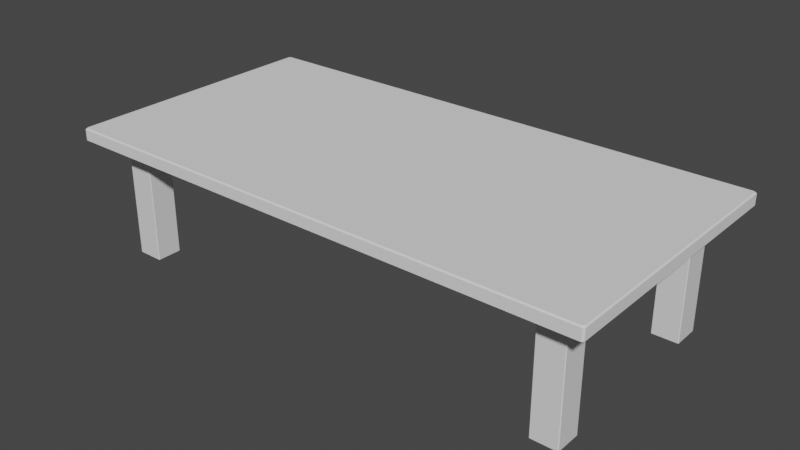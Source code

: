 # Source: table.blend  (saved by Blender 2.92.15; exported with 4.5.12 LTS)
import bpy
from mathutils import Matrix  # noqa: F401  (used for matrix-valued properties, if any)

bpy.ops.wm.read_factory_settings(use_empty=True)
scene = bpy.context.scene
scene.name = 'Scene'

# ---- collections
col_collection = bpy.data.collections.new('Collection'); scene.collection.children.link(col_collection)

# ---- materials (node trees are filled in below, after node groups)
mat_table = bpy.data.materials.new('Table')
mat_table.alpha_threshold = 0.0
mat_table.use_transparent_shadow = False
mat_table.line_color = (0.0, 0.0, 0.0, 1.0)
mat_legs = bpy.data.materials.new('Legs')
mat_legs.use_transparent_shadow = False

# ---- material node trees
mat_table.use_nodes = True; mat_table.node_tree.nodes.clear()
_N = mat_table.node_tree.nodes; _L = mat_table.node_tree.links
n0 = _N.new('ShaderNodeOutputMaterial'); n0.name = 'Material Output'; n0.location = (300, 300)
n1 = _N.new('ShaderNodeBsdfPrincipled'); n1.name = 'Principled BSDF'; n1.location = (10, 300)
n1.distribution = 'GGX'
n1.subsurface_method = 'BURLEY'
n1.inputs[3].default_value = 1.45
n1.inputs[13].default_value = 0.0
n1.inputs[27].default_value = (0.0, 0.0, 0.0, 1.0)
n1.inputs[28].default_value = 1.0
n2 = _N.new('ShaderNodeTexImage'); n2.name = 'Image Texture'; n2.location = (-280, 280)
_L.new(n1.outputs[0], n0.inputs[0])
n0.is_active_output = True
mat_legs.use_nodes = True; mat_legs.node_tree.nodes.clear()
_N = mat_legs.node_tree.nodes; _L = mat_legs.node_tree.links
n0 = _N.new('ShaderNodeBsdfPrincipled'); n0.name = 'Principled BSDF'; n0.location = (10, 300)
n0.distribution = 'GGX'
n0.subsurface_method = 'BURLEY'
n0.inputs[3].default_value = 1.45
n0.inputs[27].default_value = (0.0, 0.0, 0.0, 1.0)
n0.inputs[28].default_value = 1.0
n1 = _N.new('ShaderNodeOutputMaterial'); n1.name = 'Material Output'; n1.location = (300, 300)
_L.new(n0.outputs[0], n1.inputs[0])
n1.is_active_output = True

# ---- world
world_world = bpy.data.worlds.new('World'); scene.world = world_world
world_world.use_nodes = True; world_world.node_tree.nodes.clear()
_N = world_world.node_tree.nodes; _L = world_world.node_tree.links
n0 = _N.new('ShaderNodeOutputWorld'); n0.name = 'World Output'; n0.location = (300, 300)
n1 = _N.new('ShaderNodeBackground'); n1.name = 'Background'; n1.location = (10, 300)
n1.inputs[0].default_value = (0.05088, 0.05088, 0.05088, 1.0)
_L.new(n1.outputs[0], n0.inputs[0])
n0.is_active_output = True
world_world.color = (0.05088, 0.05088, 0.05088)
world_world.use_sun_shadow = False
world_world.sun_shadow_jitter_overblur = 0.0

# ---- meshes
me_cube = bpy.data.meshes.new('Cube')
me_cube.from_pydata([(1.997, -0.804, 0.8996), (1.992, -0.804, 0.894), (-1.997, -0.7985, 0.8996), (-1.992, -0.7985, 0.894), (-1.997, -0.6071, 0.8996), (-1.992, -0.6071, 0.894), (1.997, -0.6071, 0.8996), (1.992, -0.6071, 0.894), (-1.992, 0.7985, 0.894), (-1.997, 0.7985, 0.8996), (1.997, 0.7985, 0.8996), (1.992, 0.7985, 0.894), (1.997, 0.5961, 0.8996), (1.992, 0.5961, 0.894), (-1.997, 0.5961, 0.8996), (-1.992, 0.5961, 0.894), (1.988, 0.9784, 0.9886), (1.976, 0.991, 0.9886), (1.997, 0.9874, 0.9796), (1.985, 1.0, 0.9796), (1.976, -0.991, 0.9886), (1.988, -0.9784, 0.9886), (1.985, -1.0, 0.9796), (1.997, -0.9874, 0.9796), (-1.976, 0.991, 0.9886), (-1.988, 0.9784, 0.9886), (-1.985, 1.0, 0.9796), (-1.997, 0.9874, 0.9796), (-1.988, -0.9784, 0.9886), (-1.976, -0.991, 0.9886), (-1.997, -0.9874, 0.9796), (-1.985, -1.0, 0.9796), (1.985, 1.0, 0.8996), (1.997, 0.9874, 0.8996), (1.979, 0.9944, 0.894), (1.992, 0.9818, 0.894), (1.992, -0.9818, 0.894), (1.979, -0.9944, 0.894), (1.997, -0.9874, 0.8996), (1.985, -1.0, 0.8996), (-1.992, 0.9818, 0.894), (-1.979, 0.9944, 0.894), (-1.997, 0.9874, 0.8996), (-1.985, 1.0, 0.8996), (-1.979, -0.9944, 0.894), (-1.992, -0.9818, 0.894), (-1.985, -1.0, 0.8996), (-1.997, -0.9874, 0.8996), (-1.791, -0.7942, 0.894), (-1.787, -0.7988, 0.894), (-1.796, -0.7988, 0.894), (-1.787, -0.6071, 0.894), (-1.791, -0.6116, 0.894), (-1.796, -0.6071, 0.894), (-1.596, -0.799, 0.894), (-1.592, -0.7945, 0.894), (-1.587, -0.799, 0.894), (-1.592, -0.6116, 0.894), (-1.596, -0.6071, 0.894), (-1.587, -0.6071, 0.894), (-1.791, 0.6007, 0.894), (-1.787, 0.5961, 0.894), (-1.796, 0.5961, 0.894), (-1.787, 0.7985, 0.894), (-1.791, 0.7939, 0.894), (-1.796, 0.7985, 0.894), (-1.596, 0.5961, 0.894), (-1.592, 0.6007, 0.894), (-1.587, 0.5961, 0.894), (-1.592, 0.7939, 0.894), (-1.596, 0.7985, 0.894), (-1.587, 0.7985, 0.894), (1.792, 0.5961, 0.894), (1.797, 0.6007, 0.894), (1.801, 0.5961, 0.894), (1.797, 0.7939, 0.894), (1.792, 0.7985, 0.894), (1.801, 0.7985, 0.894), (1.6, 0.6007, 0.894), (1.604, 0.5961, 0.894), (1.595, 0.5961, 0.894), (1.604, 0.7985, 0.894), (1.6, 0.7939, 0.894), (1.595, 0.7985, 0.894), (1.792, -0.8037, 0.894), (1.797, -0.7991, 0.894), (1.801, -0.8037, 0.894), (1.797, -0.6116, 0.894), (1.792, -0.6071, 0.894), (1.801, -0.6071, 0.894), (1.604, -0.6071, 0.894), (1.6, -0.6116, 0.894), (1.595, -0.6071, 0.894), (1.6, -0.7989, 0.894), (1.604, -0.8034, 0.894), (1.595, -0.8034, 0.894), (-1.791, -0.6116, 0.007964), (-1.787, -0.6071, 0.007964), (-1.787, -0.7988, 0.007964), (-1.791, -0.7942, 0.007964), (-1.592, -0.7945, 0.007964), (-1.596, -0.799, 0.007964), (-1.596, -0.6071, 0.007964), (-1.592, -0.6116, 0.007964), (-1.791, 0.7939, 0.007964), (-1.787, 0.7985, 0.007964), (-1.787, 0.5961, 0.007964), (-1.791, 0.6007, 0.007964), (-1.592, 0.6007, 0.007964), (-1.596, 0.5961, 0.007964), (-1.596, 0.7985, 0.007964), (-1.592, 0.7939, 0.007964), (1.604, 0.5961, 0.007964), (1.6, 0.6007, 0.007964), (1.797, 0.6007, 0.007964), (1.792, 0.5961, 0.007964), (1.6, 0.7939, 0.007964), (1.604, 0.7985, 0.007964), (1.792, 0.7985, 0.007964), (1.797, 0.7939, 0.007964), (1.604, -0.8034, 0.007964), (1.6, -0.7989, 0.007964), (1.797, -0.7991, 0.007964), (1.792, -0.8037, 0.007964), (1.6, -0.6116, 0.007964), (1.604, -0.6071, 0.007964), (1.792, -0.6071, 0.007964), (1.797, -0.6116, 0.007964)], [], [(11, 35, 33, 10), (87, 85, 122, 127), (43, 26, 19, 32), (33, 18, 23, 38, 0, 6, 12, 10), (40, 8, 9, 42), (28, 25, 27, 30), (57, 55, 100, 103), (75, 73, 114, 119), (40, 41, 34, 35, 11, 77, 76, 81, 83, 71, 70, 63, 65, 8), (5, 53, 52, 48, 50, 3), (60, 64, 104, 107), (69, 67, 108, 111), (72, 79, 112, 115), (84, 94, 120, 123), (51, 58, 102, 97), (3, 50, 49, 54, 56, 95, 94, 84, 86, 1, 36, 37, 44, 45), (106, 107, 104, 105, 110, 111, 108, 109), (112, 113, 116, 117, 118, 119, 114, 115), (120, 121, 124, 125, 126, 127, 122, 123), (86, 85, 87, 89, 7, 1), (68, 67, 69, 71, 83, 82, 78, 80), (15, 62, 61, 66, 68, 80, 79, 72, 74, 13, 7, 89, 88, 90, 92, 59, 58, 51, 53, 5), (93, 91, 124, 121), (74, 73, 75, 77, 11, 13), (56, 55, 57, 59, 92, 91, 93, 95), (90, 88, 126, 125), (78, 82, 116, 113), (81, 76, 118, 117), (66, 61, 106, 109), (98, 99, 96, 97, 102, 103, 100, 101), (8, 65, 64, 60, 62, 15), (39, 22, 31, 46), (16, 17, 24, 25, 28, 29, 20, 21), (47, 30, 27, 42, 9, 14, 4, 2), (16, 21, 23, 18), (44, 37, 39, 46), (63, 70, 110, 105), (36, 1, 0, 38), (34, 41, 43, 32), (54, 49, 98, 101), (5, 3, 2, 4), (15, 5, 4, 14), (1, 7, 6, 0), (3, 45, 47, 2), (13, 11, 10, 12), (7, 13, 12, 6), (8, 15, 14, 9), (20, 29, 31, 22), (23, 21, 20, 22), (28, 30, 31, 29), (19, 17, 16, 18), (24, 26, 27, 25), (44, 46, 47, 45), (33, 35, 34, 32), (40, 42, 43, 41), (36, 38, 39, 37), (42, 27, 26, 43), (18, 33, 32, 19), (22, 39, 38, 23), (30, 47, 46, 31), (24, 17, 19, 26), (48, 49, 50), (51, 52, 53), (54, 55, 56), (57, 58, 59), (60, 61, 62), (63, 64, 65), (66, 67, 68), (69, 70, 71), (72, 73, 74), (75, 76, 77), (78, 79, 80), (81, 82, 83), (84, 85, 86), (87, 88, 89), (90, 91, 92), (93, 94, 95), (51, 97, 96, 52), (98, 49, 48, 99), (81, 117, 116, 82), (112, 79, 78, 113), (69, 111, 110, 70), (104, 64, 63, 105), (100, 55, 54, 101), (93, 121, 120, 94), (122, 85, 84, 123), (66, 109, 108, 67), (57, 103, 102, 58), (87, 127, 126, 88), (124, 91, 90, 125), (114, 73, 72, 115), (75, 119, 118, 76), (106, 61, 60, 107), (48, 52, 96, 99)])
me_cube.polygons.foreach_set('material_index', [0, 1, 0, 0, 0, 0, 1, 1, 0, 0, 1, 1, 1, 1, 1, 0, 1, 1, 1, 0, 0, 0, 1, 0, 0, 1, 1, 1, 1, 1, 0, 0, 0, 0, 0, 0, 1, 0, 0, 1, 0, 0, 0, 0, 0, 0, 0, 0, 0, 0, 0, 0, 0, 0, 0, 0, 0, 0, 0, 0, 0, 0, 0, 0, 0, 0, 0, 0, 0, 0, 0, 0, 0, 0, 0, 0, 0, 1, 1, 1, 1, 1, 1, 1, 1, 1, 1, 1, 1, 1, 1, 1, 1, 1])
_uv = me_cube.uv_layers.new(name='UVMap')
_uv.uv.foreach_set('vector', [0.3746, 0.5252, 0.3746, 0.5023, 0.3898, 0.5016, 0.3898, 0.5252, 0.3626, 0.7015, 0.3626, 0.7249, 0.3626, 0.7249, 0.3626, 0.7015, 0.3898, 0.2508, 0.6012, 0.2508, 0.6012, 0.4992, 0.3898, 0.4992, 0.3898, 0.5016, 0.6012, 0.5016, 0.6012, 0.7484, 0.3898, 0.7484, 0.3898, 0.7255, 0.3898, 0.7009, 0.3898, 0.5505, 0.3898, 0.5252, 0.1254, 0.5023, 0.1253, 0.5252, 0.125, 0.5252, 0.125, 0.5016, 0.8744, 0.7473, 0.8744, 0.5027, 0.875, 0.5016, 0.875, 0.7484, 0.1497, 0.7015, 0.1497, 0.7243, 0.1497, 0.7243, 0.1497, 0.7015, 0.3623, 0.5258, 0.3623, 0.5499, 0.3623, 0.5499, 0.3623, 0.5258, 0.1254, 0.5023, 0.1261, 0.5007, 0.3739, 0.5007, 0.3746, 0.5023, 0.3746, 0.5252, 0.3626, 0.5252, 0.362, 0.5252, 0.3502, 0.5252, 0.3497, 0.5252, 0.1514, 0.5252, 0.1508, 0.5252, 0.138, 0.5252, 0.1374, 0.5252, 0.1253, 0.5252, 0.1254, 0.7009, 0.1378, 0.7009, 0.1381, 0.7015, 0.1381, 0.7243, 0.1378, 0.7248, 0.1254, 0.7248, 0.1377, 0.5499, 0.1377, 0.5258, 0.1377, 0.5258, 0.1377, 0.5499, 0.1511, 0.5258, 0.1511, 0.5499, 0.1511, 0.5499, 0.1511, 0.5258, 0.362, 0.5505, 0.3502, 0.5505, 0.3502, 0.5505, 0.362, 0.5505, 0.3623, 0.7255, 0.3506, 0.7254, 0.3506, 0.7254, 0.3623, 0.7255, 0.1383, 0.7009, 0.1494, 0.7009, 0.1494, 0.7009, 0.1383, 0.7009, 0.1254, 0.7248, 0.1378, 0.7248, 0.1383, 0.7248, 0.1494, 0.7249, 0.15, 0.7249, 0.35, 0.7254, 0.3506, 0.7254, 0.3623, 0.7255, 0.3629, 0.7255, 0.3747, 0.7255, 0.3747, 0.7477, 0.3739, 0.7493, 0.1261, 0.7493, 0.1254, 0.7477, 0.138, 0.5505, 0.1377, 0.5499, 0.1377, 0.5258, 0.138, 0.5252, 0.1508, 0.5252, 0.1511, 0.5258, 0.1511, 0.5499, 0.1508, 0.5505, 0.3502, 0.5505, 0.3499, 0.5499, 0.3499, 0.5258, 0.3502, 0.5252, 0.362, 0.5252, 0.3623, 0.5258, 0.3623, 0.5499, 0.362, 0.5505, 0.3506, 0.7254, 0.3503, 0.7249, 0.3503, 0.7015, 0.3506, 0.7009, 0.3623, 0.7009, 0.3626, 0.7015, 0.3626, 0.7249, 0.3623, 0.7255, 0.3629, 0.7255, 0.3626, 0.7249, 0.3626, 0.7015, 0.3629, 0.7009, 0.3747, 0.7009, 0.3747, 0.7255, 0.1514, 0.5505, 0.1511, 0.5499, 0.1511, 0.5258, 0.1514, 0.5252, 0.3497, 0.5252, 0.3499, 0.5258, 0.3499, 0.5499, 0.3497, 0.5505, 0.1253, 0.5505, 0.1374, 0.5505, 0.138, 0.5505, 0.1508, 0.5505, 0.1514, 0.5505, 0.3497, 0.5505, 0.3502, 0.5505, 0.362, 0.5505, 0.3626, 0.5505, 0.3746, 0.5505, 0.3747, 0.7009, 0.3629, 0.7009, 0.3623, 0.7009, 0.3506, 0.7009, 0.35, 0.7009, 0.15, 0.7009, 0.1494, 0.7009, 0.1383, 0.7009, 0.1378, 0.7009, 0.1254, 0.7009, 0.3503, 0.7249, 0.3503, 0.7015, 0.3503, 0.7015, 0.3503, 0.7249, 0.3626, 0.5505, 0.3623, 0.5499, 0.3623, 0.5258, 0.3626, 0.5252, 0.3746, 0.5252, 0.3746, 0.5505, 0.15, 0.7249, 0.1497, 0.7243, 0.1497, 0.7015, 0.15, 0.7009, 0.35, 0.7009, 0.3503, 0.7015, 0.3503, 0.7249, 0.35, 0.7254, 0.3506, 0.7009, 0.3623, 0.7009, 0.3623, 0.7009, 0.3506, 0.7009, 0.3499, 0.5499, 0.3499, 0.5258, 0.3499, 0.5258, 0.3499, 0.5499, 0.3502, 0.5252, 0.362, 0.5252, 0.362, 0.5252, 0.3502, 0.5252, 0.1508, 0.5505, 0.138, 0.5505, 0.138, 0.5505, 0.1508, 0.5505, 0.1383, 0.7248, 0.1381, 0.7243, 0.1381, 0.7015, 0.1383, 0.7009, 0.1494, 0.7009, 0.1497, 0.7015, 0.1497, 0.7243, 0.1494, 0.7249, 0.1253, 0.5252, 0.1374, 0.5252, 0.1377, 0.5258, 0.1377, 0.5499, 0.1374, 0.5505, 0.1253, 0.5505, 0.3898, 0.7508, 0.6012, 0.7508, 0.6012, 0.9992, 0.3898, 0.9992, 0.6256, 0.5027, 0.6264, 0.5011, 0.8736, 0.5011, 0.8744, 0.5027, 0.8744, 0.7473, 0.8736, 0.7489, 0.6264, 0.7489, 0.6256, 0.7473, 0.3898, 0.001569, 0.6012, 0.001569, 0.6012, 0.2484, 0.3898, 0.2484, 0.3898, 0.2248, 0.3898, 0.1995, 0.3898, 0.04912, 0.3898, 0.02519, 0.6256, 0.5027, 0.6256, 0.7473, 0.6012, 0.7484, 0.6012, 0.5016, 0.1261, 0.7493, 0.3739, 0.7493, 0.3742, 0.75, 0.1258, 0.75, 0.138, 0.5252, 0.1508, 0.5252, 0.1508, 0.5252, 0.138, 0.5252, 0.3747, 0.7477, 0.3747, 0.7255, 0.3898, 0.7255, 0.3898, 0.7484, 0.3739, 0.5007, 0.1261, 0.5007, 0.1258, 0.5, 0.3742, 0.5, 0.1494, 0.7249, 0.1383, 0.7248, 0.1383, 0.7248, 0.1494, 0.7249, 0.1254, 0.7009, 0.1254, 0.7248, 0.125, 0.7248, 0.125, 0.7009, 0.1253, 0.5505, 0.1254, 0.7009, 0.125, 0.7009, 0.125, 0.5505, 0.3747, 0.7255, 0.3747, 0.7009, 0.3898, 0.7009, 0.3898, 0.7255, 0.1254, 0.7248, 0.1254, 0.7477, 0.125, 0.7484, 0.125, 0.7248, 0.3746, 0.5505, 0.3746, 0.5252, 0.3898, 0.5252, 0.3898, 0.5505, 0.3747, 0.7009, 0.3746, 0.5505, 0.3898, 0.5505, 0.3898, 0.7009, 0.1253, 0.5252, 0.1253, 0.5505, 0.125, 0.5505, 0.125, 0.5252, 0.6264, 0.7489, 0.8736, 0.7489, 0.8742, 0.75, 0.6258, 0.75, 0.6253, 0.7495, 0.6256, 0.7489, 0.6264, 0.7489, 0.6258, 0.75, 0.8744, 0.7473, 0.875, 0.7484, 0.8742, 0.75, 0.8736, 0.7489, 0.6258, 0.5, 0.6264, 0.5011, 0.6256, 0.5011, 0.6253, 0.5005, 0.8736, 0.5011, 0.8742, 0.5, 0.875, 0.5016, 0.8744, 0.5027, 0.1261, 0.7493, 0.1258, 0.75, 0.125, 0.7484, 0.1254, 0.7477, 0.3747, 0.5005, 0.3746, 0.5007, 0.3739, 0.5007, 0.3742, 0.5, 0.1254, 0.5023, 0.125, 0.5016, 0.1258, 0.5, 0.1261, 0.5007, 0.3746, 0.7493, 0.3747, 0.7495, 0.3742, 0.75, 0.3739, 0.7493, 0.3898, 0.2484, 0.6012, 0.2484, 0.6012, 0.2508, 0.3898, 0.2508, 0.6012, 0.5016, 0.3898, 0.5016, 0.3898, 0.4992, 0.6012, 0.4992, 0.6012, 0.7508, 0.3898, 0.7508, 0.3898, 0.7484, 0.6012, 0.7484, 0.6012, 0.001569, 0.3898, 0.001569, 0.3898, 0.0, 0.6012, 0.0, 0.8736, 0.5011, 0.6264, 0.5011, 0.6258, 0.5, 0.8742, 0.5, 0.1381, 0.7243, 0.1381, 0.7248, 0.1378, 0.7248, 0.1383, 0.7009, 0.1381, 0.7009, 0.1378, 0.7009, 0.1494, 0.7249, 0.1497, 0.7249, 0.15, 0.7249, 0.1497, 0.7015, 0.1497, 0.7009, 0.15, 0.7009, 0.1377, 0.5499, 0.1377, 0.5505, 0.1374, 0.5505, 0.138, 0.5252, 0.1377, 0.5252, 0.1374, 0.5252, 0.1508, 0.5505, 0.1511, 0.5505, 0.1514, 0.5505, 0.1511, 0.5258, 0.1511, 0.5252, 0.1514, 0.5252, 0.362, 0.5505, 0.3623, 0.5505, 0.3626, 0.5505, 0.3623, 0.5258, 0.3623, 0.5252, 0.3626, 0.5252, 0.3499, 0.5499, 0.3499, 0.5505, 0.3497, 0.5505, 0.3502, 0.5252, 0.3499, 0.5252, 0.3497, 0.5252, 0.3623, 0.7255, 0.3626, 0.7255, 0.3629, 0.7255, 0.3626, 0.7015, 0.3626, 0.7009, 0.3629, 0.7009, 0.3506, 0.7009, 0.3503, 0.7009, 0.35, 0.7009, 0.3503, 0.7249, 0.3503, 0.7254, 0.35, 0.7254, 0.1383, 0.7009, 0.1383, 0.7009, 0.1381, 0.7015, 0.1381, 0.7015, 0.1383, 0.7248, 0.1383, 0.7248, 0.1381, 0.7243, 0.1381, 0.7243, 0.3502, 0.5252, 0.3502, 0.5252, 0.3499, 0.5258, 0.3499, 0.5258, 0.3502, 0.5505, 0.3502, 0.5505, 0.3499, 0.5499, 0.3499, 0.5499, 0.1511, 0.5258, 0.1511, 0.5258, 0.1508, 0.5252, 0.1508, 0.5252, 0.1377, 0.5258, 0.1377, 0.5258, 0.138, 0.5252, 0.138, 0.5252, 0.1497, 0.7243, 0.1497, 0.7243, 0.1494, 0.7249, 0.1494, 0.7249, 0.3503, 0.7249, 0.3503, 0.7249, 0.3506, 0.7254, 0.3506, 0.7254, 0.3626, 0.7249, 0.3626, 0.7249, 0.3623, 0.7255, 0.3623, 0.7255, 0.1508, 0.5505, 0.1508, 0.5505, 0.1511, 0.5499, 0.1511, 0.5499, 0.1497, 0.7015, 0.1497, 0.7015, 0.1494, 0.7009, 0.1494, 0.7009, 0.3626, 0.7015, 0.3626, 0.7015, 0.3623, 0.7009, 0.3623, 0.7009, 0.3503, 0.7015, 0.3503, 0.7015, 0.3506, 0.7009, 0.3506, 0.7009, 0.3623, 0.5499, 0.3623, 0.5499, 0.362, 0.5505, 0.362, 0.5505, 0.3623, 0.5258, 0.3623, 0.5258, 0.362, 0.5252, 0.362, 0.5252, 0.138, 0.5505, 0.138, 0.5505, 0.1377, 0.5499, 0.1377, 0.5499, 0.1381, 0.7243, 0.1381, 0.7015, 0.1381, 0.7015, 0.1381, 0.7243])
me_cube.materials.append(mat_table)
me_cube.materials.append(mat_legs)
me_cube.use_remesh_preserve_volume = False
me_cube.use_remesh_preserve_attributes = False
me_cube.use_mirror_vertex_groups = False
me_cube.update()

# ---- objects
ob_table = bpy.data.objects.new('Table', me_cube)

# ---- transforms, parenting, visibility, modifiers, constraints
ob_table.location = (0.0, 0.0, 0.0)
ob_table.lock_rotations_4d = False
ob_table.empty_display_type = 'ARROWS'
ob_table.lineart.crease_threshold = 0.0

# ---- collection membership
col_collection.objects.link(ob_table)

# ---- scene / render settings (as saved in the file)
scene.frame_start = 1; scene.frame_end = 250; scene.frame_set(1)
scene.render.engine = 'BLENDER_EEVEE_NEXT'
scene.cycles.use_denoising = False
scene.cycles.samples = 128
scene.cycles.sampling_pattern = 'TABULATED_SOBOL'
scene.cycles.use_adaptive_sampling = False
scene.cycles.use_light_tree = False
scene.view_settings.view_transform = 'Filmic'
bpy.context.view_layer.update()

# ---- added for rendering (the .blend has no active camera and no usable light): camera, sun
cam_auto = bpy.data.cameras.new('AutoCamera')
cam_auto.lens = 50.0
cam_auto.sensor_width = 36.0
cam_auto.clip_end = 1000.0
ob_auto_camera = bpy.data.objects.new('AutoCamera', cam_auto)
scene.collection.objects.link(ob_auto_camera)
ob_auto_camera.location = (4.23166, -5.07799, 3.88362)
ob_auto_camera.rotation_euler = (1.09748, -7.21219e-08, 0.694738)
scene.camera = ob_auto_camera
light_auto_sun = bpy.data.lights.new('AutoSun', 'SUN')
light_auto_sun.energy = 3.0
light_auto_sun.angle = 0.0523599
ob_auto_sun = bpy.data.objects.new('AutoSun', light_auto_sun)
scene.collection.objects.link(ob_auto_sun)
ob_auto_sun.rotation_euler = (0.872665, 0.174533, 0.523599)
bpy.context.view_layer.update()
